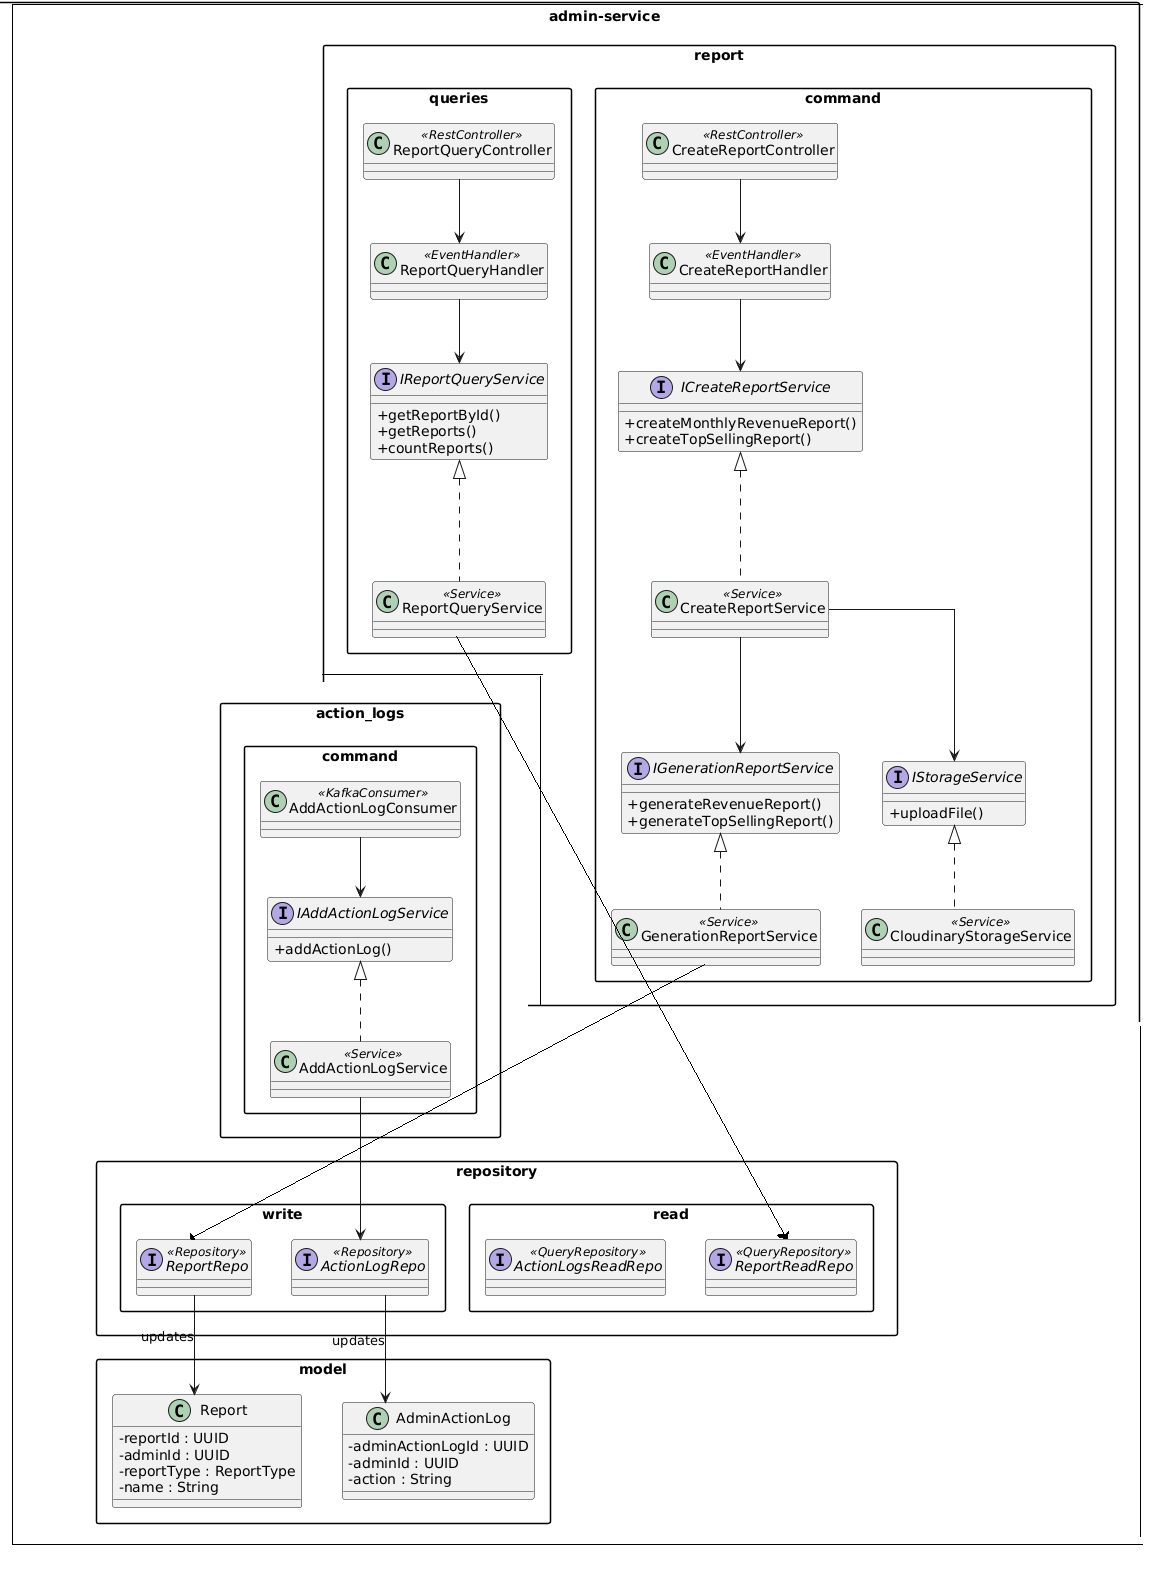

The diagram above was rendered by PlantUML. Its source (embedded in the PNG):
@startuml
' ===== CẤU HÌNH SIZE A4 (PORTRAIT) =====
scale max 794 width
scale max 1123 height
page 1x1

skinparam classAttributeIconSize 0
skinparam linetype ortho
skinparam packageStyle rectangle

' Ép hướng tự nhiên từ trên xuống để không cần dùng link ẩn
top to bottom direction
skinparam ranksep 60
skinparam nodesep 40

package "admin-service" {

    package "report" as report {
        package "command" {
            class CreateReportController <<RestController>>
            class CreateReportHandler <<EventHandler>>

            interface ICreateReportService{
                +createMonthlyRevenueReport()
                +createTopSellingReport()
            }

            interface IGenerationReportService{
                +generateRevenueReport()
                +generateTopSellingReport()
            }

            interface IStorageService{
                +uploadFile()
            }

            class CreateReportService <<Service>>
            class GenerationReportService <<Service>>
            class CloudinaryStorageService <<Service>>

            CreateReportController --> CreateReportHandler
            CreateReportHandler --> ICreateReportService

            ICreateReportService <|.. CreateReportService
            IGenerationReportService <|.. GenerationReportService
            IStorageService <|.. CloudinaryStorageService

            CreateReportService --> IGenerationReportService
            CreateReportService --> IStorageService
        }

        package "queries" {
            class ReportQueryController <<RestController>>
            class ReportQueryHandler <<EventHandler>>

            interface IReportQueryService{
                +getReportById()
                +getReports()
                +countReports()
            }

            class ReportQueryService <<Service>>

            ReportQueryController --> ReportQueryHandler
            ReportQueryHandler --> IReportQueryService
            IReportQueryService <|.. ReportQueryService
        }
    }

    package "action_logs" as log {
        package "command"{
        class AddActionLogConsumer <<KafkaConsumer>>

        interface IAddActionLogService{
            +addActionLog()
        }

        class AddActionLogService <<Service>>

        AddActionLogConsumer --> IAddActionLogService
        IAddActionLogService <|.. AddActionLogService
    }
    }


    package "repository" as repo {
        package "read" {
            interface ReportReadRepo <<QueryRepository>>
            interface ActionLogsReadRepo <<QueryRepository>>
        }
        
        package "write" {
            interface ActionLogRepo <<Repository>>
            interface ReportRepo <<Repository>>
        }
    }


    package "model" {
        class AdminActionLog{
            -adminActionLogId : UUID
            -adminId : UUID
            -action : String
        }

        class Report{
            -reportId : UUID
            -adminId : UUID
            -reportType : ReportType
            -name : String
        }
    }

    '================ REAL LINKS ==================
    ' Các liên kết thực tế này khi kết hợp với "top to bottom direction" 
    ' sẽ tự động kéo các package xuống dưới theo chiều dọc.
    
    AddActionLogService --> ActionLogRepo

    ActionLogRepo --> AdminActionLog : updates
    ReportRepo --> Report : updates
}
@enduml